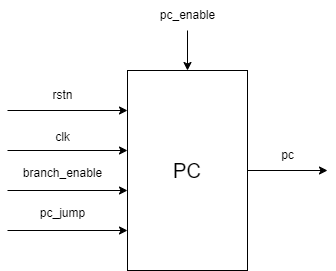

The diagram above was exported from draw.io. Its source (the exported page's mxGraphModel, read from the mxfile embedded in the PNG):
<mxGraphModel dx="675" dy="390" grid="1" gridSize="10" guides="1" tooltips="1" connect="1" arrows="1" fold="1" page="1" pageScale="1" pageWidth="3300" pageHeight="4681" math="0" shadow="0">
  <root>
    <mxCell id="0" />
    <mxCell id="1" parent="0" />
    <mxCell id="EVHGGDxbhA_9qSUegBnB-1" value="&lt;font style=&quot;font-size: 20px;&quot;&gt;PC&lt;/font&gt;" style="rounded=0;whiteSpace=wrap;html=1;" vertex="1" parent="1">
      <mxGeometry x="640" y="240" width="120" height="200" as="geometry" />
    </mxCell>
    <mxCell id="EVHGGDxbhA_9qSUegBnB-2" value="" style="endArrow=classic;html=1;rounded=0;" edge="1" parent="1">
      <mxGeometry width="50" height="50" relative="1" as="geometry">
        <mxPoint x="520" y="400" as="sourcePoint" />
        <mxPoint x="640" y="400" as="targetPoint" />
      </mxGeometry>
    </mxCell>
    <mxCell id="EVHGGDxbhA_9qSUegBnB-3" value="pc_jump" style="text;html=1;align=center;verticalAlign=middle;resizable=0;points=[];autosize=1;strokeColor=none;fillColor=none;" vertex="1" parent="1">
      <mxGeometry x="540" y="368" width="70" height="30" as="geometry" />
    </mxCell>
    <mxCell id="EVHGGDxbhA_9qSUegBnB-4" value="" style="endArrow=classic;html=1;rounded=0;" edge="1" parent="1">
      <mxGeometry width="50" height="50" relative="1" as="geometry">
        <mxPoint x="520" y="360" as="sourcePoint" />
        <mxPoint x="640" y="360" as="targetPoint" />
      </mxGeometry>
    </mxCell>
    <mxCell id="EVHGGDxbhA_9qSUegBnB-5" value="pc_enable" style="text;html=1;align=center;verticalAlign=middle;resizable=0;points=[];autosize=1;strokeColor=none;fillColor=none;" vertex="1" parent="1">
      <mxGeometry x="660" y="170" width="80" height="30" as="geometry" />
    </mxCell>
    <mxCell id="EVHGGDxbhA_9qSUegBnB-6" value="" style="endArrow=classic;html=1;rounded=0;entryX=0.5;entryY=0;entryDx=0;entryDy=0;" edge="1" parent="1" target="EVHGGDxbhA_9qSUegBnB-1">
      <mxGeometry width="50" height="50" relative="1" as="geometry">
        <mxPoint x="700" y="200" as="sourcePoint" />
        <mxPoint x="750" y="150" as="targetPoint" />
      </mxGeometry>
    </mxCell>
    <mxCell id="EVHGGDxbhA_9qSUegBnB-7" value="branch_enable" style="text;html=1;align=center;verticalAlign=middle;resizable=0;points=[];autosize=1;strokeColor=none;fillColor=none;" vertex="1" parent="1">
      <mxGeometry x="525" y="328" width="100" height="30" as="geometry" />
    </mxCell>
    <mxCell id="EVHGGDxbhA_9qSUegBnB-8" value="" style="endArrow=classic;html=1;rounded=0;" edge="1" parent="1">
      <mxGeometry width="50" height="50" relative="1" as="geometry">
        <mxPoint x="520" y="320" as="sourcePoint" />
        <mxPoint x="640" y="320" as="targetPoint" />
      </mxGeometry>
    </mxCell>
    <mxCell id="EVHGGDxbhA_9qSUegBnB-9" value="" style="endArrow=classic;html=1;rounded=0;" edge="1" parent="1">
      <mxGeometry width="50" height="50" relative="1" as="geometry">
        <mxPoint x="520" y="280" as="sourcePoint" />
        <mxPoint x="640" y="280" as="targetPoint" />
      </mxGeometry>
    </mxCell>
    <mxCell id="EVHGGDxbhA_9qSUegBnB-10" value="rstn" style="text;html=1;align=center;verticalAlign=middle;resizable=0;points=[];autosize=1;strokeColor=none;fillColor=none;" vertex="1" parent="1">
      <mxGeometry x="555" y="250" width="40" height="30" as="geometry" />
    </mxCell>
    <mxCell id="EVHGGDxbhA_9qSUegBnB-11" value="clk" style="text;html=1;align=center;verticalAlign=middle;resizable=0;points=[];autosize=1;strokeColor=none;fillColor=none;" vertex="1" parent="1">
      <mxGeometry x="555" y="292" width="40" height="30" as="geometry" />
    </mxCell>
    <mxCell id="EVHGGDxbhA_9qSUegBnB-12" value="" style="endArrow=classic;html=1;rounded=0;" edge="1" parent="1">
      <mxGeometry width="50" height="50" relative="1" as="geometry">
        <mxPoint x="760" y="340" as="sourcePoint" />
        <mxPoint x="840" y="340" as="targetPoint" />
      </mxGeometry>
    </mxCell>
    <mxCell id="EVHGGDxbhA_9qSUegBnB-13" value="pc" style="text;html=1;align=center;verticalAlign=middle;resizable=0;points=[];autosize=1;strokeColor=none;fillColor=none;" vertex="1" parent="1">
      <mxGeometry x="780" y="310" width="40" height="30" as="geometry" />
    </mxCell>
  </root>
</mxGraphModel>